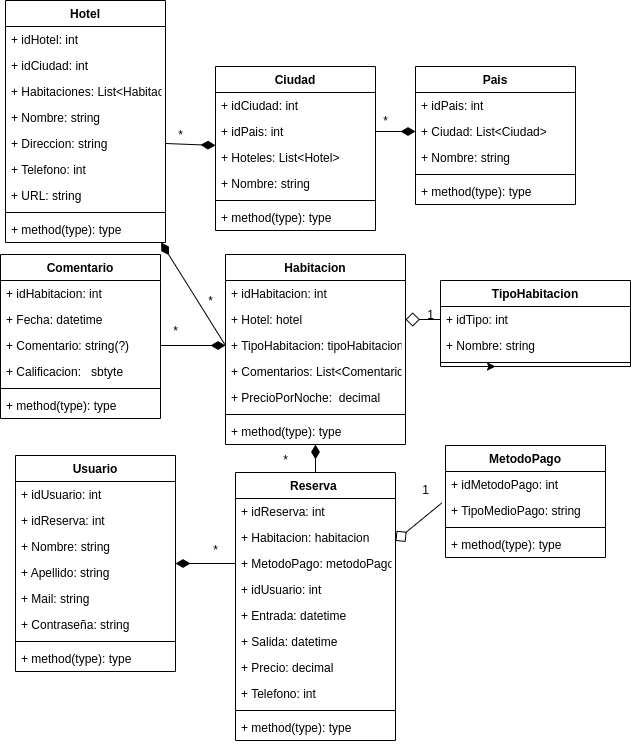

The diagram above was exported from draw.io. Its source (the exported page's mxGraphModel, read from the mxfile embedded in the PNG):
<mxGraphModel dx="562" dy="388" grid="1" gridSize="10" guides="1" tooltips="1" connect="1" arrows="1" fold="1" page="1" pageScale="1" pageWidth="827" pageHeight="1169" math="0" shadow="0">
  <root>
    <mxCell id="0" />
    <mxCell id="1" parent="0" />
    <mxCell id="92" style="edgeStyle=none;html=1;entryX=0;entryY=0.5;entryDx=0;entryDy=0;fontFamily=Helvetica;startArrow=diamondThin;startFill=1;endArrow=none;endFill=0;startSize=12;" parent="1" source="2" target="45" edge="1">
      <mxGeometry relative="1" as="geometry" />
    </mxCell>
    <mxCell id="2" value="Hotel" style="swimlane;fontStyle=1;align=center;verticalAlign=top;childLayout=stackLayout;horizontal=1;startSize=26;horizontalStack=0;resizeParent=1;resizeParentMax=0;resizeLast=0;collapsible=1;marginBottom=0;" parent="1" vertex="1">
      <mxGeometry x="100" y="90" width="160" height="242" as="geometry" />
    </mxCell>
    <mxCell id="6" value="+ idHotel: int" style="text;strokeColor=none;fillColor=none;align=left;verticalAlign=top;spacingLeft=4;spacingRight=4;overflow=hidden;rotatable=0;points=[[0,0.5],[1,0.5]];portConstraint=eastwest;" parent="2" vertex="1">
      <mxGeometry y="26" width="160" height="26" as="geometry" />
    </mxCell>
    <mxCell id="89" value="+ idCiudad: int" style="text;strokeColor=none;fillColor=none;align=left;verticalAlign=top;spacingLeft=4;spacingRight=4;overflow=hidden;rotatable=0;points=[[0,0.5],[1,0.5]];portConstraint=eastwest;" parent="2" vertex="1">
      <mxGeometry y="52" width="160" height="26" as="geometry" />
    </mxCell>
    <mxCell id="109" value="+ Habitaciones: List&lt;Habitacion " style="text;strokeColor=none;fillColor=none;align=left;verticalAlign=top;spacingLeft=4;spacingRight=4;overflow=hidden;rotatable=0;points=[[0,0.5],[1,0.5]];portConstraint=eastwest;" parent="2" vertex="1">
      <mxGeometry y="78" width="160" height="26" as="geometry" />
    </mxCell>
    <mxCell id="7" value="+ Nombre: string" style="text;strokeColor=none;fillColor=none;align=left;verticalAlign=top;spacingLeft=4;spacingRight=4;overflow=hidden;rotatable=0;points=[[0,0.5],[1,0.5]];portConstraint=eastwest;" parent="2" vertex="1">
      <mxGeometry y="104" width="160" height="26" as="geometry" />
    </mxCell>
    <mxCell id="8" value="+ Direccion: string" style="text;strokeColor=none;fillColor=none;align=left;verticalAlign=top;spacingLeft=4;spacingRight=4;overflow=hidden;rotatable=0;points=[[0,0.5],[1,0.5]];portConstraint=eastwest;" parent="2" vertex="1">
      <mxGeometry y="130" width="160" height="26" as="geometry" />
    </mxCell>
    <mxCell id="9" value="+ Telefono: int" style="text;strokeColor=none;fillColor=none;align=left;verticalAlign=top;spacingLeft=4;spacingRight=4;overflow=hidden;rotatable=0;points=[[0,0.5],[1,0.5]];portConstraint=eastwest;" parent="2" vertex="1">
      <mxGeometry y="156" width="160" height="26" as="geometry" />
    </mxCell>
    <mxCell id="10" value="+ URL: string " style="text;strokeColor=none;fillColor=none;align=left;verticalAlign=top;spacingLeft=4;spacingRight=4;overflow=hidden;rotatable=0;points=[[0,0.5],[1,0.5]];portConstraint=eastwest;" parent="2" vertex="1">
      <mxGeometry y="182" width="160" height="26" as="geometry" />
    </mxCell>
    <mxCell id="4" value="" style="line;strokeWidth=1;fillColor=none;align=left;verticalAlign=middle;spacingTop=-1;spacingLeft=3;spacingRight=3;rotatable=0;labelPosition=right;points=[];portConstraint=eastwest;strokeColor=inherit;" parent="2" vertex="1">
      <mxGeometry y="208" width="160" height="8" as="geometry" />
    </mxCell>
    <mxCell id="5" value="+ method(type): type" style="text;strokeColor=none;fillColor=none;align=left;verticalAlign=top;spacingLeft=4;spacingRight=4;overflow=hidden;rotatable=0;points=[[0,0.5],[1,0.5]];portConstraint=eastwest;" parent="2" vertex="1">
      <mxGeometry y="216" width="160" height="26" as="geometry" />
    </mxCell>
    <mxCell id="90" style="edgeStyle=none;html=1;entryX=1;entryY=0.5;entryDx=0;entryDy=0;fontFamily=Helvetica;startArrow=diamondThin;startFill=1;endArrow=none;endFill=0;startSize=12;" parent="1" source="11" target="8" edge="1">
      <mxGeometry relative="1" as="geometry" />
    </mxCell>
    <mxCell id="11" value="Ciudad&#10;" style="swimlane;fontStyle=1;align=center;verticalAlign=top;childLayout=stackLayout;horizontal=1;startSize=26;horizontalStack=0;resizeParent=1;resizeParentMax=0;resizeLast=0;collapsible=1;marginBottom=0;" parent="1" vertex="1">
      <mxGeometry x="310" y="156" width="160" height="164" as="geometry" />
    </mxCell>
    <mxCell id="12" value="+ idCiudad: int  " style="text;strokeColor=none;fillColor=none;align=left;verticalAlign=top;spacingLeft=4;spacingRight=4;overflow=hidden;rotatable=0;points=[[0,0.5],[1,0.5]];portConstraint=eastwest;" parent="11" vertex="1">
      <mxGeometry y="26" width="160" height="26" as="geometry" />
    </mxCell>
    <mxCell id="85" value="+ idPais: int" style="text;strokeColor=none;fillColor=none;align=left;verticalAlign=top;spacingLeft=4;spacingRight=4;overflow=hidden;rotatable=0;points=[[0,0.5],[1,0.5]];portConstraint=eastwest;" parent="11" vertex="1">
      <mxGeometry y="52" width="160" height="26" as="geometry" />
    </mxCell>
    <mxCell id="82" value="+ Hoteles: List&lt;Hotel&gt; " style="text;strokeColor=none;fillColor=none;align=left;verticalAlign=top;spacingLeft=4;spacingRight=4;overflow=hidden;rotatable=0;points=[[0,0.5],[1,0.5]];portConstraint=eastwest;" parent="11" vertex="1">
      <mxGeometry y="78" width="160" height="26" as="geometry" />
    </mxCell>
    <mxCell id="20" value="+ Nombre: string " style="text;strokeColor=none;fillColor=none;align=left;verticalAlign=top;spacingLeft=4;spacingRight=4;overflow=hidden;rotatable=0;points=[[0,0.5],[1,0.5]];portConstraint=eastwest;" parent="11" vertex="1">
      <mxGeometry y="104" width="160" height="26" as="geometry" />
    </mxCell>
    <mxCell id="13" value="" style="line;strokeWidth=1;fillColor=none;align=left;verticalAlign=middle;spacingTop=-1;spacingLeft=3;spacingRight=3;rotatable=0;labelPosition=right;points=[];portConstraint=eastwest;strokeColor=inherit;" parent="11" vertex="1">
      <mxGeometry y="130" width="160" height="8" as="geometry" />
    </mxCell>
    <mxCell id="14" value="+ method(type): type" style="text;strokeColor=none;fillColor=none;align=left;verticalAlign=top;spacingLeft=4;spacingRight=4;overflow=hidden;rotatable=0;points=[[0,0.5],[1,0.5]];portConstraint=eastwest;" parent="11" vertex="1">
      <mxGeometry y="138" width="160" height="26" as="geometry" />
    </mxCell>
    <mxCell id="21" value="Pais" style="swimlane;fontStyle=1;align=center;verticalAlign=top;childLayout=stackLayout;horizontal=1;startSize=26;horizontalStack=0;resizeParent=1;resizeParentMax=0;resizeLast=0;collapsible=1;marginBottom=0;" parent="1" vertex="1">
      <mxGeometry x="510" y="156" width="160" height="138" as="geometry" />
    </mxCell>
    <mxCell id="86" value="+ idPais: int" style="text;strokeColor=none;fillColor=none;align=left;verticalAlign=top;spacingLeft=4;spacingRight=4;overflow=hidden;rotatable=0;points=[[0,0.5],[1,0.5]];portConstraint=eastwest;" parent="21" vertex="1">
      <mxGeometry y="26" width="160" height="26" as="geometry" />
    </mxCell>
    <mxCell id="83" value="+ Ciudad: List&lt;Ciudad&gt; " style="text;strokeColor=none;fillColor=none;align=left;verticalAlign=top;spacingLeft=4;spacingRight=4;overflow=hidden;rotatable=0;points=[[0,0.5],[1,0.5]];portConstraint=eastwest;" parent="21" vertex="1">
      <mxGeometry y="52" width="160" height="26" as="geometry" />
    </mxCell>
    <mxCell id="29" value="+ Nombre: string " style="text;strokeColor=none;fillColor=none;align=left;verticalAlign=top;spacingLeft=4;spacingRight=4;overflow=hidden;rotatable=0;points=[[0,0.5],[1,0.5]];portConstraint=eastwest;" parent="21" vertex="1">
      <mxGeometry y="78" width="160" height="26" as="geometry" />
    </mxCell>
    <mxCell id="23" value="" style="line;strokeWidth=1;fillColor=none;align=left;verticalAlign=middle;spacingTop=-1;spacingLeft=3;spacingRight=3;rotatable=0;labelPosition=right;points=[];portConstraint=eastwest;strokeColor=inherit;" parent="21" vertex="1">
      <mxGeometry y="104" width="160" height="8" as="geometry" />
    </mxCell>
    <mxCell id="24" value="+ method(type): type" style="text;strokeColor=none;fillColor=none;align=left;verticalAlign=top;spacingLeft=4;spacingRight=4;overflow=hidden;rotatable=0;points=[[0,0.5],[1,0.5]];portConstraint=eastwest;" parent="21" vertex="1">
      <mxGeometry y="112" width="160" height="26" as="geometry" />
    </mxCell>
    <mxCell id="30" value="Comentario" style="swimlane;fontStyle=1;align=center;verticalAlign=top;childLayout=stackLayout;horizontal=1;startSize=26;horizontalStack=0;resizeParent=1;resizeParentMax=0;resizeLast=0;collapsible=1;marginBottom=0;" parent="1" vertex="1">
      <mxGeometry x="95" y="344" width="160" height="164" as="geometry" />
    </mxCell>
    <mxCell id="38" value="+ idHabitacion: int" style="text;strokeColor=none;fillColor=none;align=left;verticalAlign=top;spacingLeft=4;spacingRight=4;overflow=hidden;rotatable=0;points=[[0,0.5],[1,0.5]];portConstraint=eastwest;" parent="30" vertex="1">
      <mxGeometry y="26" width="160" height="26" as="geometry" />
    </mxCell>
    <mxCell id="137" value="+ Fecha: datetime&#10;" style="text;strokeColor=none;fillColor=none;align=left;verticalAlign=top;spacingLeft=4;spacingRight=4;overflow=hidden;rotatable=0;points=[[0,0.5],[1,0.5]];portConstraint=eastwest;" parent="30" vertex="1">
      <mxGeometry y="52" width="160" height="26" as="geometry" />
    </mxCell>
    <mxCell id="37" value="+ Comentario: string(?) " style="text;strokeColor=none;fillColor=none;align=left;verticalAlign=top;spacingLeft=4;spacingRight=4;overflow=hidden;rotatable=0;points=[[0,0.5],[1,0.5]];portConstraint=eastwest;" parent="30" vertex="1">
      <mxGeometry y="78" width="160" height="26" as="geometry" />
    </mxCell>
    <mxCell id="39" value="+ Calificacion:   sbtyte" style="text;strokeColor=none;fillColor=none;align=left;verticalAlign=top;spacingLeft=4;spacingRight=4;overflow=hidden;rotatable=0;points=[[0,0.5],[1,0.5]];portConstraint=eastwest;" parent="30" vertex="1">
      <mxGeometry y="104" width="160" height="26" as="geometry" />
    </mxCell>
    <mxCell id="32" value="" style="line;strokeWidth=1;fillColor=none;align=left;verticalAlign=middle;spacingTop=-1;spacingLeft=3;spacingRight=3;rotatable=0;labelPosition=right;points=[];portConstraint=eastwest;strokeColor=inherit;" parent="30" vertex="1">
      <mxGeometry y="130" width="160" height="8" as="geometry" />
    </mxCell>
    <mxCell id="33" value="+ method(type): type" style="text;strokeColor=none;fillColor=none;align=left;verticalAlign=top;spacingLeft=4;spacingRight=4;overflow=hidden;rotatable=0;points=[[0,0.5],[1,0.5]];portConstraint=eastwest;" parent="30" vertex="1">
      <mxGeometry y="138" width="160" height="26" as="geometry" />
    </mxCell>
    <mxCell id="93" style="edgeStyle=none;html=1;entryX=1;entryY=0.5;entryDx=0;entryDy=0;fontFamily=Helvetica;startArrow=diamondThin;startFill=1;endArrow=none;endFill=0;startSize=12;exitX=0;exitY=0.5;exitDx=0;exitDy=0;" parent="1" source="45" target="37" edge="1">
      <mxGeometry relative="1" as="geometry" />
    </mxCell>
    <mxCell id="99" style="edgeStyle=none;html=1;entryX=0.5;entryY=0;entryDx=0;entryDy=0;startArrow=diamondThin;startFill=1;endArrow=none;endFill=0;startSize=12;" parent="1" source="40" target="47" edge="1">
      <mxGeometry relative="1" as="geometry" />
    </mxCell>
    <mxCell id="104" style="edgeStyle=none;html=1;entryX=0;entryY=0.5;entryDx=0;entryDy=0;startArrow=diamond;startFill=0;endArrow=none;endFill=0;startSize=12;exitX=1;exitY=0.5;exitDx=0;exitDy=0;" parent="1" source="46" target="67" edge="1">
      <mxGeometry relative="1" as="geometry" />
    </mxCell>
    <mxCell id="40" value="Habitacion" style="swimlane;fontStyle=1;align=center;verticalAlign=top;childLayout=stackLayout;horizontal=1;startSize=26;horizontalStack=0;resizeParent=1;resizeParentMax=0;resizeLast=0;collapsible=1;marginBottom=0;" parent="1" vertex="1">
      <mxGeometry x="320" y="344" width="180" height="190" as="geometry" />
    </mxCell>
    <mxCell id="119" value="+ idHabitacion: int" style="text;strokeColor=none;fillColor=none;align=left;verticalAlign=top;spacingLeft=4;spacingRight=4;overflow=hidden;rotatable=0;points=[[0,0.5],[1,0.5]];portConstraint=eastwest;" parent="40" vertex="1">
      <mxGeometry y="26" width="180" height="26" as="geometry" />
    </mxCell>
    <mxCell id="46" value="+ Hotel: hotel" style="text;strokeColor=none;fillColor=none;align=left;verticalAlign=top;spacingLeft=4;spacingRight=4;overflow=hidden;rotatable=0;points=[[0,0.5],[1,0.5]];portConstraint=eastwest;" parent="40" vertex="1">
      <mxGeometry y="52" width="180" height="26" as="geometry" />
    </mxCell>
    <mxCell id="45" value="+ TipoHabitacion: tipoHabitacion" style="text;strokeColor=none;fillColor=none;align=left;verticalAlign=top;spacingLeft=4;spacingRight=4;overflow=hidden;rotatable=0;points=[[0,0.5],[1,0.5]];portConstraint=eastwest;" parent="40" vertex="1">
      <mxGeometry y="78" width="180" height="26" as="geometry" />
    </mxCell>
    <mxCell id="130" value="+ Comentarios: List&lt;Comentario&gt;" style="text;strokeColor=none;fillColor=none;align=left;verticalAlign=top;spacingLeft=4;spacingRight=4;overflow=hidden;rotatable=0;points=[[0,0.5],[1,0.5]];portConstraint=eastwest;" parent="40" vertex="1">
      <mxGeometry y="104" width="180" height="26" as="geometry" />
    </mxCell>
    <mxCell id="44" value="+ PrecioPorNoche:  decimal" style="text;strokeColor=none;fillColor=none;align=left;verticalAlign=top;spacingLeft=4;spacingRight=4;overflow=hidden;rotatable=0;points=[[0,0.5],[1,0.5]];portConstraint=eastwest;" parent="40" vertex="1">
      <mxGeometry y="130" width="180" height="26" as="geometry" />
    </mxCell>
    <mxCell id="42" value="" style="line;strokeWidth=1;fillColor=none;align=left;verticalAlign=middle;spacingTop=-1;spacingLeft=3;spacingRight=3;rotatable=0;labelPosition=right;points=[];portConstraint=eastwest;strokeColor=inherit;" parent="40" vertex="1">
      <mxGeometry y="156" width="180" height="8" as="geometry" />
    </mxCell>
    <mxCell id="43" value="+ method(type): type" style="text;strokeColor=none;fillColor=none;align=left;verticalAlign=top;spacingLeft=4;spacingRight=4;overflow=hidden;rotatable=0;points=[[0,0.5],[1,0.5]];portConstraint=eastwest;" parent="40" vertex="1">
      <mxGeometry y="164" width="180" height="26" as="geometry" />
    </mxCell>
    <mxCell id="103" style="edgeStyle=none;html=1;entryX=-0.024;entryY=0.215;entryDx=0;entryDy=0;entryPerimeter=0;startArrow=diamond;startFill=0;endArrow=none;endFill=0;startSize=12;" parent="1" source="47" target="74" edge="1">
      <mxGeometry relative="1" as="geometry" />
    </mxCell>
    <mxCell id="47" value="Reserva " style="swimlane;fontStyle=1;align=center;verticalAlign=top;childLayout=stackLayout;horizontal=1;startSize=26;horizontalStack=0;resizeParent=1;resizeParentMax=0;resizeLast=0;collapsible=1;marginBottom=0;" parent="1" vertex="1">
      <mxGeometry x="330" y="562" width="160" height="268" as="geometry" />
    </mxCell>
    <mxCell id="48" value="+ idReserva: int" style="text;strokeColor=none;fillColor=none;align=left;verticalAlign=top;spacingLeft=4;spacingRight=4;overflow=hidden;rotatable=0;points=[[0,0.5],[1,0.5]];portConstraint=eastwest;" parent="47" vertex="1">
      <mxGeometry y="26" width="160" height="26" as="geometry" />
    </mxCell>
    <mxCell id="51" value="+ Habitacion: habitacion" style="text;strokeColor=none;fillColor=none;align=left;verticalAlign=top;spacingLeft=4;spacingRight=4;overflow=hidden;rotatable=0;points=[[0,0.5],[1,0.5]];portConstraint=eastwest;" parent="47" vertex="1">
      <mxGeometry y="52" width="160" height="26" as="geometry" />
    </mxCell>
    <mxCell id="52" value="+ MetodoPago: metodoPago" style="text;strokeColor=none;fillColor=none;align=left;verticalAlign=top;spacingLeft=4;spacingRight=4;overflow=hidden;rotatable=0;points=[[0,0.5],[1,0.5]];portConstraint=eastwest;" parent="47" vertex="1">
      <mxGeometry y="78" width="160" height="26" as="geometry" />
    </mxCell>
    <mxCell id="53" value="+ idUsuario: int" style="text;strokeColor=none;fillColor=none;align=left;verticalAlign=top;spacingLeft=4;spacingRight=4;overflow=hidden;rotatable=0;points=[[0,0.5],[1,0.5]];portConstraint=eastwest;" parent="47" vertex="1">
      <mxGeometry y="104" width="160" height="26" as="geometry" />
    </mxCell>
    <mxCell id="55" value="+ Entrada: datetime  " style="text;strokeColor=none;fillColor=none;align=left;verticalAlign=top;spacingLeft=4;spacingRight=4;overflow=hidden;rotatable=0;points=[[0,0.5],[1,0.5]];portConstraint=eastwest;" parent="47" vertex="1">
      <mxGeometry y="130" width="160" height="26" as="geometry" />
    </mxCell>
    <mxCell id="54" value="+ Salida: datetime" style="text;strokeColor=none;fillColor=none;align=left;verticalAlign=top;spacingLeft=4;spacingRight=4;overflow=hidden;rotatable=0;points=[[0,0.5],[1,0.5]];portConstraint=eastwest;" parent="47" vertex="1">
      <mxGeometry y="156" width="160" height="26" as="geometry" />
    </mxCell>
    <mxCell id="56" value="+ Precio: decimal" style="text;strokeColor=none;fillColor=none;align=left;verticalAlign=top;spacingLeft=4;spacingRight=4;overflow=hidden;rotatable=0;points=[[0,0.5],[1,0.5]];portConstraint=eastwest;" parent="47" vertex="1">
      <mxGeometry y="182" width="160" height="26" as="geometry" />
    </mxCell>
    <mxCell id="57" value="+ Telefono: int" style="text;strokeColor=none;fillColor=none;align=left;verticalAlign=top;spacingLeft=4;spacingRight=4;overflow=hidden;rotatable=0;points=[[0,0.5],[1,0.5]];portConstraint=eastwest;" parent="47" vertex="1">
      <mxGeometry y="208" width="160" height="26" as="geometry" />
    </mxCell>
    <mxCell id="49" value="" style="line;strokeWidth=1;fillColor=none;align=left;verticalAlign=middle;spacingTop=-1;spacingLeft=3;spacingRight=3;rotatable=0;labelPosition=right;points=[];portConstraint=eastwest;strokeColor=inherit;" parent="47" vertex="1">
      <mxGeometry y="234" width="160" height="8" as="geometry" />
    </mxCell>
    <mxCell id="50" value="+ method(type): type" style="text;strokeColor=none;fillColor=none;align=left;verticalAlign=top;spacingLeft=4;spacingRight=4;overflow=hidden;rotatable=0;points=[[0,0.5],[1,0.5]];portConstraint=eastwest;" parent="47" vertex="1">
      <mxGeometry y="242" width="160" height="26" as="geometry" />
    </mxCell>
    <mxCell id="95" style="edgeStyle=none;html=1;entryX=0;entryY=0.5;entryDx=0;entryDy=0;fontFamily=Helvetica;startArrow=diamondThin;startFill=1;endArrow=none;endFill=0;startSize=12;" parent="1" source="58" target="52" edge="1">
      <mxGeometry relative="1" as="geometry" />
    </mxCell>
    <mxCell id="58" value="Usuario" style="swimlane;fontStyle=1;align=center;verticalAlign=top;childLayout=stackLayout;horizontal=1;startSize=26;horizontalStack=0;resizeParent=1;resizeParentMax=0;resizeLast=0;collapsible=1;marginBottom=0;" parent="1" vertex="1">
      <mxGeometry x="110" y="545" width="160" height="216" as="geometry" />
    </mxCell>
    <mxCell id="59" value="+ idUsuario: int" style="text;strokeColor=none;fillColor=none;align=left;verticalAlign=top;spacingLeft=4;spacingRight=4;overflow=hidden;rotatable=0;points=[[0,0.5],[1,0.5]];portConstraint=eastwest;" parent="58" vertex="1">
      <mxGeometry y="26" width="160" height="26" as="geometry" />
    </mxCell>
    <mxCell id="118" value="+ idReserva: int" style="text;strokeColor=none;fillColor=none;align=left;verticalAlign=top;spacingLeft=4;spacingRight=4;overflow=hidden;rotatable=0;points=[[0,0.5],[1,0.5]];portConstraint=eastwest;" parent="58" vertex="1">
      <mxGeometry y="52" width="160" height="26" as="geometry" />
    </mxCell>
    <mxCell id="64" value="+ Nombre: string" style="text;strokeColor=none;fillColor=none;align=left;verticalAlign=top;spacingLeft=4;spacingRight=4;overflow=hidden;rotatable=0;points=[[0,0.5],[1,0.5]];portConstraint=eastwest;" parent="58" vertex="1">
      <mxGeometry y="78" width="160" height="26" as="geometry" />
    </mxCell>
    <mxCell id="63" value="+ Apellido: string " style="text;strokeColor=none;fillColor=none;align=left;verticalAlign=top;spacingLeft=4;spacingRight=4;overflow=hidden;rotatable=0;points=[[0,0.5],[1,0.5]];portConstraint=eastwest;" parent="58" vertex="1">
      <mxGeometry y="104" width="160" height="26" as="geometry" />
    </mxCell>
    <mxCell id="62" value="+ Mail: string" style="text;strokeColor=none;fillColor=none;align=left;verticalAlign=top;spacingLeft=4;spacingRight=4;overflow=hidden;rotatable=0;points=[[0,0.5],[1,0.5]];portConstraint=eastwest;" parent="58" vertex="1">
      <mxGeometry y="130" width="160" height="26" as="geometry" />
    </mxCell>
    <mxCell id="65" value="+ Contraseña: string " style="text;strokeColor=none;fillColor=none;align=left;verticalAlign=top;spacingLeft=4;spacingRight=4;overflow=hidden;rotatable=0;points=[[0,0.5],[1,0.5]];portConstraint=eastwest;" parent="58" vertex="1">
      <mxGeometry y="156" width="160" height="26" as="geometry" />
    </mxCell>
    <mxCell id="60" value="" style="line;strokeWidth=1;fillColor=none;align=left;verticalAlign=middle;spacingTop=-1;spacingLeft=3;spacingRight=3;rotatable=0;labelPosition=right;points=[];portConstraint=eastwest;strokeColor=inherit;" parent="58" vertex="1">
      <mxGeometry y="182" width="160" height="8" as="geometry" />
    </mxCell>
    <mxCell id="61" value="+ method(type): type" style="text;strokeColor=none;fillColor=none;align=left;verticalAlign=top;spacingLeft=4;spacingRight=4;overflow=hidden;rotatable=0;points=[[0,0.5],[1,0.5]];portConstraint=eastwest;" parent="58" vertex="1">
      <mxGeometry y="190" width="160" height="26" as="geometry" />
    </mxCell>
    <mxCell id="138" style="edgeStyle=none;html=1;exitX=0.25;exitY=1;exitDx=0;exitDy=0;" edge="1" parent="1" source="66">
      <mxGeometry relative="1" as="geometry">
        <mxPoint x="590" y="456" as="targetPoint" />
      </mxGeometry>
    </mxCell>
    <mxCell id="66" value="TipoHabitacion" style="swimlane;fontStyle=1;align=center;verticalAlign=top;childLayout=stackLayout;horizontal=1;startSize=26;horizontalStack=0;resizeParent=1;resizeParentMax=0;resizeLast=0;collapsible=1;marginBottom=0;" parent="1" vertex="1">
      <mxGeometry x="535" y="370" width="190" height="86" as="geometry" />
    </mxCell>
    <mxCell id="67" value="+ idTipo: int" style="text;strokeColor=none;fillColor=none;align=left;verticalAlign=top;spacingLeft=4;spacingRight=4;overflow=hidden;rotatable=0;points=[[0,0.5],[1,0.5]];portConstraint=eastwest;" parent="66" vertex="1">
      <mxGeometry y="26" width="190" height="26" as="geometry" />
    </mxCell>
    <mxCell id="69" value="+ Nombre: string " style="text;strokeColor=none;fillColor=none;align=left;verticalAlign=top;spacingLeft=4;spacingRight=4;overflow=hidden;rotatable=0;points=[[0,0.5],[1,0.5]];portConstraint=eastwest;" parent="66" vertex="1">
      <mxGeometry y="52" width="190" height="26" as="geometry" />
    </mxCell>
    <mxCell id="68" value="" style="line;strokeWidth=1;fillColor=none;align=left;verticalAlign=middle;spacingTop=-1;spacingLeft=3;spacingRight=3;rotatable=0;labelPosition=right;points=[];portConstraint=eastwest;strokeColor=inherit;" parent="66" vertex="1">
      <mxGeometry y="78" width="190" height="8" as="geometry" />
    </mxCell>
    <mxCell id="70" value="MetodoPago" style="swimlane;fontStyle=1;align=center;verticalAlign=top;childLayout=stackLayout;horizontal=1;startSize=26;horizontalStack=0;resizeParent=1;resizeParentMax=0;resizeLast=0;collapsible=1;marginBottom=0;" parent="1" vertex="1">
      <mxGeometry x="540" y="535" width="160" height="112" as="geometry" />
    </mxCell>
    <mxCell id="71" value="+ idMetodoPago: int" style="text;strokeColor=none;fillColor=none;align=left;verticalAlign=top;spacingLeft=4;spacingRight=4;overflow=hidden;rotatable=0;points=[[0,0.5],[1,0.5]];portConstraint=eastwest;" parent="70" vertex="1">
      <mxGeometry y="26" width="160" height="26" as="geometry" />
    </mxCell>
    <mxCell id="74" value="+ TipoMedioPago: string" style="text;strokeColor=none;fillColor=none;align=left;verticalAlign=top;spacingLeft=4;spacingRight=4;overflow=hidden;rotatable=0;points=[[0,0.5],[1,0.5]];portConstraint=eastwest;" parent="70" vertex="1">
      <mxGeometry y="52" width="160" height="26" as="geometry" />
    </mxCell>
    <mxCell id="72" value="" style="line;strokeWidth=1;fillColor=none;align=left;verticalAlign=middle;spacingTop=-1;spacingLeft=3;spacingRight=3;rotatable=0;labelPosition=right;points=[];portConstraint=eastwest;strokeColor=inherit;" parent="70" vertex="1">
      <mxGeometry y="78" width="160" height="8" as="geometry" />
    </mxCell>
    <mxCell id="73" value="+ method(type): type" style="text;strokeColor=none;fillColor=none;align=left;verticalAlign=top;spacingLeft=4;spacingRight=4;overflow=hidden;rotatable=0;points=[[0,0.5],[1,0.5]];portConstraint=eastwest;" parent="70" vertex="1">
      <mxGeometry y="86" width="160" height="26" as="geometry" />
    </mxCell>
    <mxCell id="84" style="edgeStyle=none;html=1;entryX=1;entryY=0.5;entryDx=0;entryDy=0;exitX=0;exitY=0.5;exitDx=0;exitDy=0;startArrow=diamondThin;startFill=1;startSize=12;endArrow=none;endFill=0;fontFamily=Helvetica;" parent="1" source="83" target="85" edge="1">
      <mxGeometry relative="1" as="geometry">
        <mxPoint x="490" y="200" as="sourcePoint" />
      </mxGeometry>
    </mxCell>
    <mxCell id="88" value="*" style="text;html=1;align=center;verticalAlign=middle;resizable=0;points=[];autosize=1;strokeColor=none;fillColor=none;fontFamily=Helvetica;" parent="1" vertex="1">
      <mxGeometry x="465" y="196" width="30" height="30" as="geometry" />
    </mxCell>
    <mxCell id="91" value="*" style="text;html=1;align=center;verticalAlign=middle;resizable=0;points=[];autosize=1;strokeColor=none;fillColor=none;fontFamily=Helvetica;" parent="1" vertex="1">
      <mxGeometry x="260" y="210" width="30" height="30" as="geometry" />
    </mxCell>
    <mxCell id="98" value="*" style="text;html=1;align=center;verticalAlign=middle;resizable=0;points=[];autosize=1;strokeColor=none;fillColor=none;fontFamily=Helvetica;" parent="1" vertex="1">
      <mxGeometry x="290" y="376" width="30" height="30" as="geometry" />
    </mxCell>
    <mxCell id="105" value="*" style="text;html=1;align=center;verticalAlign=middle;resizable=0;points=[];autosize=1;strokeColor=none;fillColor=none;" parent="1" vertex="1">
      <mxGeometry x="295" y="625" width="30" height="30" as="geometry" />
    </mxCell>
    <mxCell id="106" value="*" style="text;html=1;align=center;verticalAlign=middle;resizable=0;points=[];autosize=1;strokeColor=none;fillColor=none;" parent="1" vertex="1">
      <mxGeometry x="255" y="406" width="30" height="30" as="geometry" />
    </mxCell>
    <mxCell id="107" value="1" style="text;html=1;align=center;verticalAlign=middle;resizable=0;points=[];autosize=1;strokeColor=none;fillColor=none;" parent="1" vertex="1">
      <mxGeometry x="510" y="390" width="30" height="30" as="geometry" />
    </mxCell>
    <mxCell id="108" value="1" style="text;html=1;align=center;verticalAlign=middle;resizable=0;points=[];autosize=1;strokeColor=none;fillColor=none;" parent="1" vertex="1">
      <mxGeometry x="505" y="565" width="30" height="30" as="geometry" />
    </mxCell>
    <mxCell id="122" value="*" style="text;html=1;align=center;verticalAlign=middle;resizable=0;points=[];autosize=1;strokeColor=none;fillColor=none;" parent="1" vertex="1">
      <mxGeometry x="365" y="535" width="30" height="30" as="geometry" />
    </mxCell>
  </root>
</mxGraphModel>